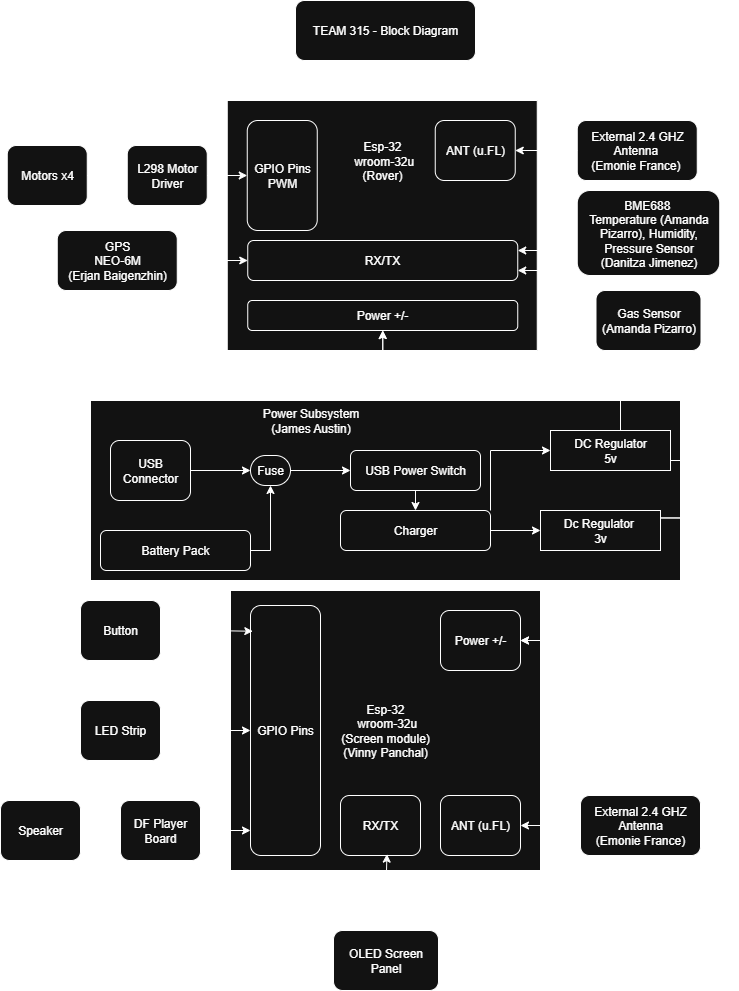

The diagram above was exported from draw.io. Its source (the exported page's mxGraphModel, read from the mxfile embedded in the PNG):
<mxGraphModel dx="800" dy="421" grid="1" gridSize="10" guides="1" tooltips="1" connect="1" arrows="1" fold="1" page="1" pageScale="1" pageWidth="850" pageHeight="1100" math="0" shadow="0">
  <root>
    <mxCell id="0" />
    <mxCell id="1" parent="0" />
    <mxCell id="qW0Kb4UL8rH5tltaHsXz-2" value="TEAM 315 - Block Diagram" style="rounded=1;whiteSpace=wrap;html=1;labelBackgroundColor=none;" parent="1" vertex="1">
      <mxGeometry x="335" y="40" width="180" height="60" as="geometry" />
    </mxCell>
    <mxCell id="-HOOo2ApDArhpzo2zCjT-1" value="Esp-32&lt;div&gt;&amp;nbsp;wroom-32u&lt;/div&gt;&lt;div&gt;(Rover)&lt;/div&gt;&lt;div&gt;&lt;br&gt;&lt;/div&gt;&lt;div&gt;&lt;br&gt;&lt;/div&gt;&lt;div&gt;&lt;br&gt;&lt;/div&gt;&lt;div&gt;&lt;br&gt;&lt;/div&gt;&lt;div&gt;&lt;br&gt;&lt;/div&gt;&lt;div&gt;&lt;br&gt;&lt;/div&gt;&lt;div&gt;&lt;br&gt;&lt;/div&gt;&lt;div&gt;&lt;br&gt;&lt;/div&gt;&lt;div&gt;&lt;br&gt;&lt;/div&gt;" style="rounded=0;whiteSpace=wrap;html=1;labelBackgroundColor=none;" parent="1" vertex="1">
      <mxGeometry x="266.75" y="140" width="310" height="250" as="geometry" />
    </mxCell>
    <mxCell id="-HOOo2ApDArhpzo2zCjT-2" value="ANT (u.FL)" style="rounded=1;whiteSpace=wrap;html=1;labelBackgroundColor=none;" parent="1" vertex="1">
      <mxGeometry x="474.75" y="160" width="80" height="60" as="geometry" />
    </mxCell>
    <mxCell id="dhuD27aFv4D9CPv-08ZR-2" style="edgeStyle=orthogonalEdgeStyle;rounded=0;orthogonalLoop=1;jettySize=auto;html=1;entryX=1;entryY=0.5;entryDx=0;entryDy=0;" parent="1" source="-HOOo2ApDArhpzo2zCjT-8" target="-HOOo2ApDArhpzo2zCjT-2" edge="1">
      <mxGeometry relative="1" as="geometry">
        <Array as="points">
          <mxPoint x="656.75" y="190" />
        </Array>
      </mxGeometry>
    </mxCell>
    <mxCell id="-HOOo2ApDArhpzo2zCjT-8" value="External 2.4 GHZ Antenna&amp;nbsp;&lt;div&gt;(Emonie France)&amp;nbsp;&lt;/div&gt;" style="rounded=1;whiteSpace=wrap;html=1;labelBackgroundColor=none;" parent="1" vertex="1">
      <mxGeometry x="616.75" y="160" width="120" height="60" as="geometry" />
    </mxCell>
    <mxCell id="-HOOo2ApDArhpzo2zCjT-9" value="Esp-32&lt;div&gt;&amp;nbsp;wroom-32u&lt;/div&gt;&lt;div&gt;(Screen module)&lt;/div&gt;&lt;div&gt;(Vinny Panchal)&lt;/div&gt;" style="rounded=0;whiteSpace=wrap;html=1;labelBackgroundColor=none;" parent="1" vertex="1">
      <mxGeometry x="270" y="630" width="310" height="280" as="geometry" />
    </mxCell>
    <mxCell id="-HOOo2ApDArhpzo2zCjT-10" value="ANT (u.FL)" style="rounded=1;whiteSpace=wrap;html=1;labelBackgroundColor=none;" parent="1" vertex="1">
      <mxGeometry x="480" y="835" width="80" height="60" as="geometry" />
    </mxCell>
    <mxCell id="dhuD27aFv4D9CPv-08ZR-23" style="edgeStyle=orthogonalEdgeStyle;rounded=0;orthogonalLoop=1;jettySize=auto;html=1;entryX=1;entryY=0.5;entryDx=0;entryDy=0;" parent="1" source="-HOOo2ApDArhpzo2zCjT-13" target="-HOOo2ApDArhpzo2zCjT-10" edge="1">
      <mxGeometry relative="1" as="geometry" />
    </mxCell>
    <mxCell id="-HOOo2ApDArhpzo2zCjT-13" value="External 2.4 GHZ Antenna&lt;div&gt;(Emonie France)&lt;/div&gt;" style="rounded=1;whiteSpace=wrap;html=1;labelBackgroundColor=none;" parent="1" vertex="1">
      <mxGeometry x="620" y="835" width="120" height="60" as="geometry" />
    </mxCell>
    <mxCell id="dhuD27aFv4D9CPv-08ZR-22" style="edgeStyle=orthogonalEdgeStyle;rounded=0;orthogonalLoop=1;jettySize=auto;html=1;entryX=0;entryY=0.5;entryDx=0;entryDy=0;" parent="1" source="F_5l2xAunjuY9u0kRbw--1" target="F_5l2xAunjuY9u0kRbw--3" edge="1">
      <mxGeometry relative="1" as="geometry" />
    </mxCell>
    <mxCell id="F_5l2xAunjuY9u0kRbw--1" value="&lt;div&gt;GPS&lt;/div&gt;NEO-6M&lt;div&gt;(Erjan Baigenzhin)&lt;/div&gt;" style="rounded=1;whiteSpace=wrap;html=1;" parent="1" vertex="1">
      <mxGeometry x="96.75" y="270" width="120" height="60" as="geometry" />
    </mxCell>
    <mxCell id="F_5l2xAunjuY9u0kRbw--3" value="RX/TX" style="rounded=1;whiteSpace=wrap;html=1;" parent="1" vertex="1">
      <mxGeometry x="287.25" y="280" width="270" height="40" as="geometry" />
    </mxCell>
    <mxCell id="dhuD27aFv4D9CPv-08ZR-3" value="Button" style="rounded=1;whiteSpace=wrap;html=1;labelBackgroundColor=none;" parent="1" vertex="1">
      <mxGeometry x="120" y="640" width="80" height="60" as="geometry" />
    </mxCell>
    <mxCell id="dhuD27aFv4D9CPv-08ZR-12" style="edgeStyle=orthogonalEdgeStyle;rounded=0;orthogonalLoop=1;jettySize=auto;html=1;entryX=0;entryY=0.5;entryDx=0;entryDy=0;" parent="1" source="dhuD27aFv4D9CPv-08ZR-4" target="dhuD27aFv4D9CPv-08ZR-10" edge="1">
      <mxGeometry relative="1" as="geometry" />
    </mxCell>
    <mxCell id="dhuD27aFv4D9CPv-08ZR-4" value="LED Strip" style="rounded=1;whiteSpace=wrap;html=1;labelBackgroundColor=none;" parent="1" vertex="1">
      <mxGeometry x="120" y="740" width="80" height="60" as="geometry" />
    </mxCell>
    <mxCell id="dhuD27aFv4D9CPv-08ZR-13" style="edgeStyle=orthogonalEdgeStyle;rounded=0;orthogonalLoop=1;jettySize=auto;html=1;exitX=1;exitY=0.5;exitDx=0;exitDy=0;entryX=0;entryY=0.5;entryDx=0;entryDy=0;" parent="1" source="dhuD27aFv4D9CPv-08ZR-5" target="dhuD27aFv4D9CPv-08ZR-7" edge="1">
      <mxGeometry relative="1" as="geometry" />
    </mxCell>
    <mxCell id="dhuD27aFv4D9CPv-08ZR-5" value="Speaker" style="rounded=1;whiteSpace=wrap;html=1;labelBackgroundColor=none;" parent="1" vertex="1">
      <mxGeometry x="40" y="840" width="80" height="60" as="geometry" />
    </mxCell>
    <mxCell id="dhuD27aFv4D9CPv-08ZR-6" value="OLED Screen Panel" style="rounded=1;whiteSpace=wrap;html=1;labelBackgroundColor=none;" parent="1" vertex="1">
      <mxGeometry x="373" y="970" width="105" height="60" as="geometry" />
    </mxCell>
    <mxCell id="dhuD27aFv4D9CPv-08ZR-7" value="DF Player Board" style="rounded=1;whiteSpace=wrap;html=1;labelBackgroundColor=none;" parent="1" vertex="1">
      <mxGeometry x="160" y="840" width="80" height="60" as="geometry" />
    </mxCell>
    <mxCell id="dhuD27aFv4D9CPv-08ZR-10" value="GPIO Pins" style="rounded=1;whiteSpace=wrap;html=1;labelBackgroundColor=none;" parent="1" vertex="1">
      <mxGeometry x="290" y="645" width="70" height="250" as="geometry" />
    </mxCell>
    <mxCell id="dhuD27aFv4D9CPv-08ZR-11" style="edgeStyle=orthogonalEdgeStyle;rounded=0;orthogonalLoop=1;jettySize=auto;html=1;entryX=0.033;entryY=0.103;entryDx=0;entryDy=0;entryPerimeter=0;" parent="1" source="dhuD27aFv4D9CPv-08ZR-3" target="dhuD27aFv4D9CPv-08ZR-10" edge="1">
      <mxGeometry relative="1" as="geometry" />
    </mxCell>
    <mxCell id="dhuD27aFv4D9CPv-08ZR-14" style="edgeStyle=orthogonalEdgeStyle;rounded=0;orthogonalLoop=1;jettySize=auto;html=1;entryX=0;entryY=0.9;entryDx=0;entryDy=0;entryPerimeter=0;" parent="1" source="dhuD27aFv4D9CPv-08ZR-7" target="dhuD27aFv4D9CPv-08ZR-10" edge="1">
      <mxGeometry relative="1" as="geometry" />
    </mxCell>
    <mxCell id="dhuD27aFv4D9CPv-08ZR-15" value="RX/TX" style="rounded=1;whiteSpace=wrap;html=1;labelBackgroundColor=none;" parent="1" vertex="1">
      <mxGeometry x="380" y="835" width="80" height="60" as="geometry" />
    </mxCell>
    <mxCell id="dhuD27aFv4D9CPv-08ZR-16" style="edgeStyle=orthogonalEdgeStyle;rounded=0;orthogonalLoop=1;jettySize=auto;html=1;entryX=0.58;entryY=0.977;entryDx=0;entryDy=0;entryPerimeter=0;" parent="1" source="dhuD27aFv4D9CPv-08ZR-6" target="dhuD27aFv4D9CPv-08ZR-15" edge="1">
      <mxGeometry relative="1" as="geometry" />
    </mxCell>
    <mxCell id="dhuD27aFv4D9CPv-08ZR-19" style="edgeStyle=orthogonalEdgeStyle;rounded=0;orthogonalLoop=1;jettySize=auto;html=1;entryX=0;entryY=0.5;entryDx=0;entryDy=0;" parent="1" source="dhuD27aFv4D9CPv-08ZR-17" target="dhuD27aFv4D9CPv-08ZR-18" edge="1">
      <mxGeometry relative="1" as="geometry" />
    </mxCell>
    <mxCell id="dhuD27aFv4D9CPv-08ZR-17" value="Motors x4" style="rounded=1;whiteSpace=wrap;html=1;labelBackgroundColor=none;" parent="1" vertex="1">
      <mxGeometry x="46.75" y="185" width="80" height="60" as="geometry" />
    </mxCell>
    <mxCell id="dhuD27aFv4D9CPv-08ZR-21" style="edgeStyle=orthogonalEdgeStyle;rounded=0;orthogonalLoop=1;jettySize=auto;html=1;entryX=0;entryY=0.5;entryDx=0;entryDy=0;" parent="1" source="dhuD27aFv4D9CPv-08ZR-18" target="dhuD27aFv4D9CPv-08ZR-20" edge="1">
      <mxGeometry relative="1" as="geometry" />
    </mxCell>
    <mxCell id="dhuD27aFv4D9CPv-08ZR-18" value="L298 Motor Driver" style="rounded=1;whiteSpace=wrap;html=1;labelBackgroundColor=none;" parent="1" vertex="1">
      <mxGeometry x="166.75" y="185" width="80" height="60" as="geometry" />
    </mxCell>
    <mxCell id="dhuD27aFv4D9CPv-08ZR-20" value="GPIO Pins&lt;div&gt;PWM&lt;/div&gt;" style="rounded=1;whiteSpace=wrap;html=1;labelBackgroundColor=none;" parent="1" vertex="1">
      <mxGeometry x="286.75" y="160" width="70" height="110" as="geometry" />
    </mxCell>
    <mxCell id="dhuD27aFv4D9CPv-08ZR-27" style="edgeStyle=orthogonalEdgeStyle;rounded=0;orthogonalLoop=1;jettySize=auto;html=1;entryX=1;entryY=0.25;entryDx=0;entryDy=0;" parent="1" source="dhuD27aFv4D9CPv-08ZR-24" target="F_5l2xAunjuY9u0kRbw--3" edge="1">
      <mxGeometry relative="1" as="geometry" />
    </mxCell>
    <mxCell id="dhuD27aFv4D9CPv-08ZR-24" value="&lt;div&gt;&lt;div&gt;BME688&amp;nbsp;&lt;/div&gt;&lt;/div&gt;Temperature (Amanda Pizarro), Humidity, Pressure Sensor&lt;div&gt;(Danitza Jimenez)&lt;/div&gt;" style="rounded=1;whiteSpace=wrap;html=1;labelBackgroundColor=none;" parent="1" vertex="1">
      <mxGeometry x="616.75" y="230" width="142.5" height="85" as="geometry" />
    </mxCell>
    <mxCell id="dhuD27aFv4D9CPv-08ZR-26" style="edgeStyle=orthogonalEdgeStyle;rounded=0;orthogonalLoop=1;jettySize=auto;html=1;entryX=1;entryY=0.75;entryDx=0;entryDy=0;" parent="1" source="dhuD27aFv4D9CPv-08ZR-25" target="F_5l2xAunjuY9u0kRbw--3" edge="1">
      <mxGeometry relative="1" as="geometry" />
    </mxCell>
    <mxCell id="dhuD27aFv4D9CPv-08ZR-25" value="Gas Sensor (Amanda Pizarro)" style="rounded=1;whiteSpace=wrap;html=1;labelBackgroundColor=none;" parent="1" vertex="1">
      <mxGeometry x="635.5" y="330" width="105" height="60" as="geometry" />
    </mxCell>
    <mxCell id="dhuD27aFv4D9CPv-08ZR-29" value="Power +/-" style="rounded=1;whiteSpace=wrap;html=1;labelBackgroundColor=none;" parent="1" vertex="1">
      <mxGeometry x="287.25" y="340" width="270" height="30" as="geometry" />
    </mxCell>
    <mxCell id="dhuD27aFv4D9CPv-08ZR-31" value="" style="whiteSpace=wrap;html=1;" parent="1" vertex="1">
      <mxGeometry x="130" y="440" width="590" height="180" as="geometry" />
    </mxCell>
    <mxCell id="dhuD27aFv4D9CPv-08ZR-49" style="edgeStyle=orthogonalEdgeStyle;rounded=0;orthogonalLoop=1;jettySize=auto;html=1;entryX=0.5;entryY=1;entryDx=0;entryDy=0;" parent="1" target="dhuD27aFv4D9CPv-08ZR-29" edge="1">
      <mxGeometry relative="1" as="geometry">
        <Array as="points">
          <mxPoint x="660" y="420" />
          <mxPoint x="422" y="420" />
        </Array>
        <mxPoint x="660" y="470" as="sourcePoint" />
      </mxGeometry>
    </mxCell>
    <mxCell id="dhuD27aFv4D9CPv-08ZR-52" style="edgeStyle=orthogonalEdgeStyle;rounded=0;orthogonalLoop=1;jettySize=auto;html=1;entryX=1;entryY=0.5;entryDx=0;entryDy=0;" parent="1" target="dhuD27aFv4D9CPv-08ZR-50" edge="1">
      <mxGeometry relative="1" as="geometry">
        <Array as="points">
          <mxPoint x="750" y="500" />
          <mxPoint x="750" y="680" />
        </Array>
        <mxPoint x="700" y="499.9999999999998" as="sourcePoint" />
      </mxGeometry>
    </mxCell>
    <mxCell id="dhuD27aFv4D9CPv-08ZR-48" style="edgeStyle=orthogonalEdgeStyle;rounded=0;orthogonalLoop=1;jettySize=auto;html=1;entryX=0.5;entryY=1;entryDx=0;entryDy=0;" parent="1" target="dhuD27aFv4D9CPv-08ZR-29" edge="1">
      <mxGeometry relative="1" as="geometry">
        <Array as="points">
          <mxPoint x="770" y="557" />
          <mxPoint x="770" y="420" />
          <mxPoint x="422" y="420" />
        </Array>
        <mxPoint x="700" y="557.4545454545453" as="sourcePoint" />
      </mxGeometry>
    </mxCell>
    <mxCell id="dhuD27aFv4D9CPv-08ZR-51" style="edgeStyle=orthogonalEdgeStyle;rounded=0;orthogonalLoop=1;jettySize=auto;html=1;entryX=1;entryY=0.5;entryDx=0;entryDy=0;" parent="1" target="dhuD27aFv4D9CPv-08ZR-50" edge="1">
      <mxGeometry relative="1" as="geometry">
        <Array as="points">
          <mxPoint x="770" y="558" />
          <mxPoint x="770" y="680" />
        </Array>
        <mxPoint x="700" y="557.4545454545453" as="sourcePoint" />
      </mxGeometry>
    </mxCell>
    <mxCell id="1EktSscWHjENgHQBnoy3-5" style="edgeStyle=orthogonalEdgeStyle;rounded=0;orthogonalLoop=1;jettySize=auto;html=1;exitX=1;exitY=0.5;exitDx=0;exitDy=0;entryX=0;entryY=0.5;entryDx=0;entryDy=0;" parent="1" source="dhuD27aFv4D9CPv-08ZR-36" target="dhuD27aFv4D9CPv-08ZR-40" edge="1">
      <mxGeometry relative="1" as="geometry" />
    </mxCell>
    <mxCell id="dhuD27aFv4D9CPv-08ZR-36" value="Fuse" style="rounded=1;whiteSpace=wrap;html=1;labelBackgroundColor=none;arcSize=50;" parent="1" vertex="1">
      <mxGeometry x="290" y="495" width="40" height="30" as="geometry" />
    </mxCell>
    <mxCell id="1EktSscWHjENgHQBnoy3-2" style="edgeStyle=orthogonalEdgeStyle;rounded=0;orthogonalLoop=1;jettySize=auto;html=1;exitX=1;exitY=0.5;exitDx=0;exitDy=0;entryX=0;entryY=0.5;entryDx=0;entryDy=0;" parent="1" source="dhuD27aFv4D9CPv-08ZR-38" target="dhuD27aFv4D9CPv-08ZR-36" edge="1">
      <mxGeometry relative="1" as="geometry" />
    </mxCell>
    <mxCell id="dhuD27aFv4D9CPv-08ZR-38" value="USB Connector" style="rounded=1;whiteSpace=wrap;html=1;labelBackgroundColor=none;" parent="1" vertex="1">
      <mxGeometry x="150" y="480" width="80" height="60" as="geometry" />
    </mxCell>
    <mxCell id="1EktSscWHjENgHQBnoy3-6" style="edgeStyle=orthogonalEdgeStyle;rounded=0;orthogonalLoop=1;jettySize=auto;html=1;exitX=0.5;exitY=1;exitDx=0;exitDy=0;entryX=0.5;entryY=0;entryDx=0;entryDy=0;" parent="1" source="dhuD27aFv4D9CPv-08ZR-40" target="dhuD27aFv4D9CPv-08ZR-45" edge="1">
      <mxGeometry relative="1" as="geometry" />
    </mxCell>
    <mxCell id="dhuD27aFv4D9CPv-08ZR-40" value="USB Power Switch" style="rounded=1;whiteSpace=wrap;html=1;labelBackgroundColor=none;" parent="1" vertex="1">
      <mxGeometry x="390" y="490" width="130" height="40" as="geometry" />
    </mxCell>
    <mxCell id="1EktSscWHjENgHQBnoy3-4" style="edgeStyle=orthogonalEdgeStyle;rounded=0;orthogonalLoop=1;jettySize=auto;html=1;exitX=1;exitY=0.5;exitDx=0;exitDy=0;entryX=0.5;entryY=1;entryDx=0;entryDy=0;" parent="1" source="dhuD27aFv4D9CPv-08ZR-44" target="dhuD27aFv4D9CPv-08ZR-36" edge="1">
      <mxGeometry relative="1" as="geometry" />
    </mxCell>
    <mxCell id="dhuD27aFv4D9CPv-08ZR-44" value="Battery Pack" style="rounded=1;whiteSpace=wrap;html=1;labelBackgroundColor=none;" parent="1" vertex="1">
      <mxGeometry x="140" y="570" width="150" height="40" as="geometry" />
    </mxCell>
    <mxCell id="1EktSscWHjENgHQBnoy3-10" style="edgeStyle=orthogonalEdgeStyle;rounded=0;orthogonalLoop=1;jettySize=auto;html=1;exitX=1;exitY=0;exitDx=0;exitDy=0;entryX=0;entryY=0.5;entryDx=0;entryDy=0;" parent="1" source="dhuD27aFv4D9CPv-08ZR-45" target="1EktSscWHjENgHQBnoy3-7" edge="1">
      <mxGeometry relative="1" as="geometry" />
    </mxCell>
    <mxCell id="7yVxpv0au1j2qKcnzwIs-1" value="" style="edgeStyle=orthogonalEdgeStyle;rounded=0;orthogonalLoop=1;jettySize=auto;html=1;" parent="1" source="dhuD27aFv4D9CPv-08ZR-45" target="1EktSscWHjENgHQBnoy3-9" edge="1">
      <mxGeometry relative="1" as="geometry" />
    </mxCell>
    <mxCell id="dhuD27aFv4D9CPv-08ZR-45" value="Charger" style="rounded=1;whiteSpace=wrap;html=1;labelBackgroundColor=none;" parent="1" vertex="1">
      <mxGeometry x="380" y="550" width="150" height="40" as="geometry" />
    </mxCell>
    <mxCell id="dhuD27aFv4D9CPv-08ZR-50" value="Power +/-" style="rounded=1;whiteSpace=wrap;html=1;labelBackgroundColor=none;" parent="1" vertex="1">
      <mxGeometry x="480" y="650" width="80" height="60" as="geometry" />
    </mxCell>
    <mxCell id="dhuD27aFv4D9CPv-08ZR-53" value="&lt;div&gt;Power Subsystem&lt;/div&gt;(James Austin)" style="text;html=1;align=center;verticalAlign=middle;resizable=0;points=[];autosize=1;strokeColor=none;fillColor=none;" parent="1" vertex="1">
      <mxGeometry x="290" y="440" width="120" height="40" as="geometry" />
    </mxCell>
    <mxCell id="1EktSscWHjENgHQBnoy3-7" value="DC Regulator&lt;div&gt;5v&lt;/div&gt;" style="rounded=0;whiteSpace=wrap;html=1;" parent="1" vertex="1">
      <mxGeometry x="590" y="470" width="120" height="40" as="geometry" />
    </mxCell>
    <mxCell id="1EktSscWHjENgHQBnoy3-9" value="Dc Regulator&amp;nbsp;&lt;div&gt;3v&lt;/div&gt;" style="rounded=0;whiteSpace=wrap;html=1;" parent="1" vertex="1">
      <mxGeometry x="580" y="550" width="120" height="40" as="geometry" />
    </mxCell>
  </root>
</mxGraphModel>